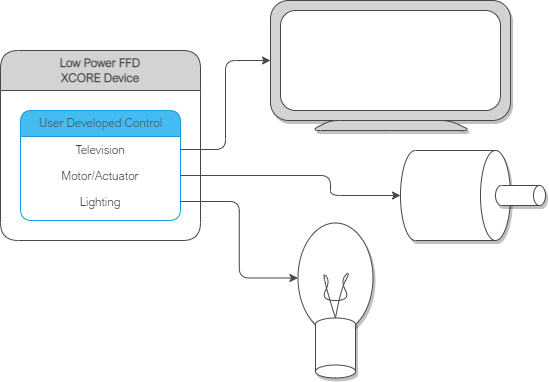

The diagram above was exported from draw.io. Its source (the exported page's mxGraphModel, read from the mxfile embedded in the PNG):
<mxGraphModel dx="900" dy="757" grid="1" gridSize="10" guides="1" tooltips="1" connect="1" arrows="1" fold="1" page="1" pageScale="1" pageWidth="850" pageHeight="1100" background="#ffffff" math="0" shadow="0">
  <root>
    <mxCell id="0" />
    <mxCell id="1" parent="0" />
    <mxCell id="31" value="Low Power FFD&lt;br&gt;XCORE Device" style="swimlane;whiteSpace=wrap;html=1;shadow=0;strokeColor=#464749;fontFamily=Arial Nova Light;fontColor=#464749;fillColor=#D1D3D4;rounded=1;fontStyle=1;startSize=40;swimlaneFillColor=default;" parent="1" vertex="1">
      <mxGeometry x="120" y="240" width="200" height="190" as="geometry" />
    </mxCell>
    <mxCell id="35" value="User Developed Control" style="swimlane;html=1;fontStyle=0;childLayout=stackLayout;horizontal=1;startSize=26;fillColor=#44BBF1;horizontalStack=0;resizeParent=1;resizeLast=0;collapsible=1;marginBottom=0;swimlaneFillColor=#ffffff;align=center;rounded=1;shadow=0;comic=0;labelBackgroundColor=none;strokeWidth=1;fontFamily=Arial Nova Light;fontSize=12;strokeColor=#1399DB;fontColor=#464749;" parent="31" vertex="1">
      <mxGeometry x="20" y="60" width="160" height="110" as="geometry" />
    </mxCell>
    <mxCell id="36" value="Television" style="text;html=1;strokeColor=none;fillColor=none;spacingLeft=4;spacingRight=4;whiteSpace=wrap;overflow=hidden;rotatable=0;points=[[0,0.5],[1,0.5]];portConstraint=eastwest;fontFamily=Arial Nova Light;fontStyle=0;align=center;" parent="35" vertex="1">
      <mxGeometry y="26" width="160" height="26" as="geometry" />
    </mxCell>
    <mxCell id="41" value="Motor/Actuator" style="text;html=1;strokeColor=none;fillColor=none;spacingLeft=4;spacingRight=4;whiteSpace=wrap;overflow=hidden;rotatable=0;points=[[0,0.5],[1,0.5]];portConstraint=eastwest;fontFamily=Arial Nova Light;fontStyle=0;align=center;" parent="35" vertex="1">
      <mxGeometry y="52" width="160" height="26" as="geometry" />
    </mxCell>
    <mxCell id="42" value="Lighting" style="text;html=1;strokeColor=none;fillColor=none;spacingLeft=4;spacingRight=4;whiteSpace=wrap;overflow=hidden;rotatable=0;points=[[0,0.5],[1,0.5]];portConstraint=eastwest;fontFamily=Arial Nova Light;fontStyle=0;align=center;" parent="35" vertex="1">
      <mxGeometry y="78" width="160" height="26" as="geometry" />
    </mxCell>
    <mxCell id="2" value="" style="ellipse;whiteSpace=wrap;html=1;rotation=90;labelBackgroundColor=none;fillColor=#FFFFFF;strokeColor=#464749;fontColor=#464749;rounded=1;shadow=1;fontFamily=Arial Nova Light;" parent="1" vertex="1">
      <mxGeometry x="400" y="430" width="110" height="75" as="geometry" />
    </mxCell>
    <mxCell id="10" style="edgeStyle=orthogonalEdgeStyle;rounded=1;orthogonalLoop=1;jettySize=auto;html=1;endArrow=classic;endFill=1;strokeWidth=1;startArrow=none;startFill=0;labelBackgroundColor=none;strokeColor=#464749;fontColor=default;fontFamily=Arial Nova Light;entryX=0.5;entryY=1;entryDx=0;entryDy=0;entryPerimeter=0;exitX=1;exitY=0.5;exitDx=0;exitDy=0;" parent="1" source="41" target="14" edge="1">
      <mxGeometry relative="1" as="geometry">
        <Array as="points">
          <mxPoint x="450" y="365" />
          <mxPoint x="450" y="385" />
        </Array>
        <mxPoint x="470" y="480" as="targetPoint" />
        <mxPoint x="340" y="400" as="sourcePoint" />
      </mxGeometry>
    </mxCell>
    <mxCell id="11" style="edgeStyle=orthogonalEdgeStyle;rounded=1;orthogonalLoop=1;jettySize=auto;html=1;exitX=1;exitY=0.5;exitDx=0;exitDy=0;entryX=0.5;entryY=1;entryDx=0;entryDy=0;startArrow=none;startFill=0;endArrow=classic;endFill=1;strokeWidth=1;labelBackgroundColor=none;strokeColor=#464749;fontColor=default;fontFamily=Arial Nova Light;" parent="1" source="42" target="2" edge="1">
      <mxGeometry relative="1" as="geometry">
        <mxPoint x="350" y="434.625" as="sourcePoint" />
      </mxGeometry>
    </mxCell>
    <mxCell id="12" style="edgeStyle=orthogonalEdgeStyle;rounded=1;orthogonalLoop=1;jettySize=auto;html=1;exitX=1;exitY=0.5;exitDx=0;exitDy=0;entryX=0;entryY=0.5;entryDx=0;entryDy=0;startArrow=none;startFill=0;endArrow=classic;endFill=1;strokeWidth=1;labelBackgroundColor=none;strokeColor=#464749;fontColor=default;fontFamily=Arial Nova Light;" parent="1" source="36" target="18" edge="1">
      <mxGeometry relative="1" as="geometry">
        <mxPoint x="348.17999999999984" y="319.66650000000004" as="sourcePoint" />
      </mxGeometry>
    </mxCell>
    <mxCell id="14" value="" style="shape=cylinder3;whiteSpace=wrap;html=1;boundedLbl=1;backgroundOutline=1;size=15;rotation=90;labelBackgroundColor=none;fillColor=#FFFFFF;strokeColor=#464749;fontColor=#464749;rounded=1;shadow=1;fontFamily=Arial Nova Light;" parent="1" vertex="1">
      <mxGeometry x="530" y="330" width="90" height="110" as="geometry" />
    </mxCell>
    <mxCell id="15" value="" style="shape=cylinder3;whiteSpace=wrap;html=1;boundedLbl=1;backgroundOutline=1;size=6;rotation=90;labelBackgroundColor=none;fillColor=#FFFFFF;strokeColor=#464749;fontColor=#464749;rounded=1;shadow=1;fontFamily=Arial Nova Light;" parent="1" vertex="1">
      <mxGeometry x="630" y="360" width="20" height="50" as="geometry" />
    </mxCell>
    <mxCell id="16" value="" style="shape=cylinder3;whiteSpace=wrap;html=1;boundedLbl=1;backgroundOutline=1;size=6.5;rotation=-180;labelBackgroundColor=none;fillColor=#FFFFFF;strokeColor=#464749;fontColor=#464749;rounded=1;shadow=1;fontFamily=Arial Nova Light;" parent="1" vertex="1">
      <mxGeometry x="435" y="507.5" width="40" height="60" as="geometry" />
    </mxCell>
    <mxCell id="17" value="" style="curved=1;endArrow=none;html=1;rounded=1;exitX=0.5;exitY=1;exitDx=0;exitDy=0;exitPerimeter=0;entryX=0.5;entryY=1;entryDx=0;entryDy=0;entryPerimeter=0;endFill=0;labelBackgroundColor=none;strokeColor=#464749;fontColor=default;shadow=0;fontFamily=Arial Nova Light;" parent="1" source="16" target="16" edge="1">
      <mxGeometry width="50" height="50" relative="1" as="geometry">
        <mxPoint x="290" y="550" as="sourcePoint" />
        <mxPoint x="340" y="500" as="targetPoint" />
        <Array as="points">
          <mxPoint x="440" y="460" />
          <mxPoint x="450" y="470" />
          <mxPoint x="440" y="490" />
          <mxPoint x="470" y="490" />
          <mxPoint x="460" y="470" />
          <mxPoint x="470" y="460" />
          <mxPoint x="460" y="480" />
        </Array>
      </mxGeometry>
    </mxCell>
    <mxCell id="18" value="" style="rounded=1;whiteSpace=wrap;html=1;labelBackgroundColor=none;fillColor=#D1D3D4;strokeColor=#464749;fontColor=#464749;shadow=1;fontFamily=Arial Nova Light;" parent="1" vertex="1">
      <mxGeometry x="390" y="190" width="240" height="120" as="geometry" />
    </mxCell>
    <mxCell id="19" value="" style="rounded=1;whiteSpace=wrap;html=1;labelBackgroundColor=none;fillColor=#FFFFFF;strokeColor=#464749;fontColor=#464749;shadow=0;fontFamily=Arial Nova Light;" parent="1" vertex="1">
      <mxGeometry x="400" y="200" width="220" height="100" as="geometry" />
    </mxCell>
    <mxCell id="20" value="" style="shape=trapezoid;perimeter=trapezoidPerimeter;whiteSpace=wrap;html=1;fixedSize=1;fontSize=16;rotation=0;size=20;labelBackgroundColor=none;fillColor=#D1D3D4;strokeColor=#464749;fontColor=#464749;rounded=1;shadow=1;fontFamily=Arial Nova Light;" parent="1" vertex="1">
      <mxGeometry x="430" y="310" width="160" height="10" as="geometry" />
    </mxCell>
  </root>
</mxGraphModel>